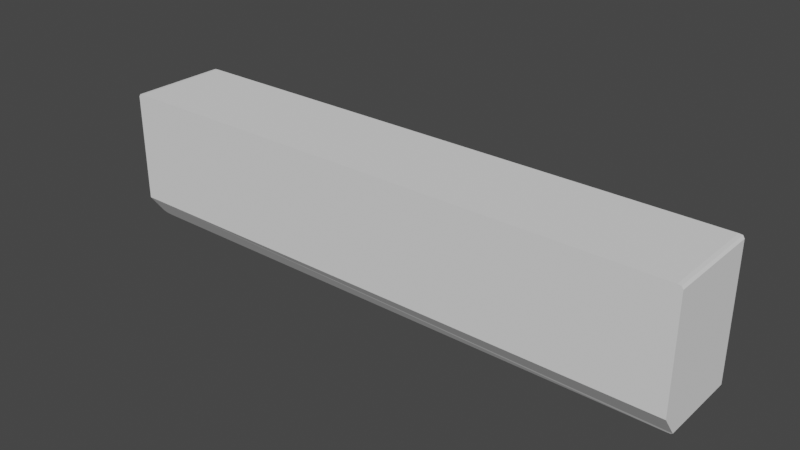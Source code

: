 # Source: AireAcondicionado.blend  (saved by Blender 2.93.20; exported with 4.5.12 LTS)
import bpy
from mathutils import Matrix  # noqa: F401  (used for matrix-valued properties, if any)

bpy.ops.wm.read_factory_settings(use_empty=True)
scene = bpy.context.scene
scene.name = 'Scene'

# ---- world
world_world = bpy.data.worlds.new('World'); scene.world = world_world
world_world.use_nodes = True; world_world.node_tree.nodes.clear()
_N = world_world.node_tree.nodes; _L = world_world.node_tree.links
n0 = _N.new('ShaderNodeOutputWorld'); n0.name = 'World Output'; n0.location = (300, 300)
n1 = _N.new('ShaderNodeBackground'); n1.name = 'Background'; n1.location = (10, 300)
n1.inputs[0].default_value = (0.05088, 0.05088, 0.05088, 1.0)
_L.new(n1.outputs[0], n0.inputs[0])
n0.is_active_output = True
world_world.color = (0.05088, 0.05088, 0.05088)
world_world.use_sun_shadow = False
world_world.sun_shadow_jitter_overblur = 0.0

# ---- meshes
me_cube_001 = bpy.data.meshes.new('Cube.001')
me_cube_001.from_pydata([(-0.5, -0.5, -0.326), (0.5, -0.5, -0.326), (0.5, -0.5, 0.4782), (0.4913, -0.5, 0.5), (0.4974, -0.5, 0.4974), (0.4913, 0.5, 0.5), (0.5, 0.5, 0.4782), (0.4974, 0.5, 0.4974), (-0.4908, -0.5, 0.5), (-0.5, -0.5, 0.4781), (-0.4973, -0.5, 0.4973), (-0.5, 0.5, 0.4781), (-0.4908, 0.5, 0.5), (-0.4973, 0.5, 0.4973), (0.5, 0.5, -0.4834), (0.4874, 0.5, -0.5), (0.4963, 0.5, -0.4963), (0.4874, -0.326, -0.5), (0.5, -0.3386, -0.4834), (0.4963, -0.3297, -0.4963), (-0.4837, 0.5, -0.5), (-0.4992, 0.5, -0.4774), (-0.4946, 0.5, -0.4934), (-0.4992, -0.3486, -0.4774), (-0.4837, -0.326, -0.5), (-0.4946, -0.3326, -0.4934)], [], [(23, 25, 24, 17, 19, 18, 1, 0), (1, 2, 4, 3, 8, 10, 9, 0), (14, 6, 2, 1, 18), (5, 3, 4, 7), (7, 4, 2, 6), (20, 22, 21, 11, 13, 12, 5, 7, 6, 14, 16, 15), (8, 12, 13, 10), (10, 13, 11, 9), (5, 12, 8, 3), (14, 18, 19, 16), (16, 19, 17, 15), (23, 0, 9, 11, 21), (23, 21, 22, 25), (25, 22, 20, 24), (20, 15, 17, 24)])
_uv = me_cube_001.uv_layers.new(name='UVMap')
_uv.uv.foreach_set('vector', [0.125, 0.7121, 0.1267, 0.7081, 0.1306, 0.7065, 0.3718, 0.7065, 0.3741, 0.7074, 0.375, 0.7096, 0.375, 0.75, 0.125, 0.75, 0.4185, 0.75, 0.6228, 0.75, 0.6244, 0.7506, 0.625, 0.7522, 0.625, 0.9977, 0.6243, 0.9993, 0.6227, 1.0, 0.4185, 1.0, 0.3782, 0.5, 0.6228, 0.5, 0.6228, 0.75, 0.4185, 0.75, 0.3782, 0.7096, 0.6272, 0.5, 0.6272, 0.75, 0.625, 0.75, 0.625, 0.5, 0.625, 0.5, 0.625, 0.75, 0.6228, 0.75, 0.6228, 0.5, 0.375, 0.2556, 0.3767, 0.2517, 0.3806, 0.25, 0.6227, 0.25, 0.6243, 0.2507, 0.625, 0.2523, 0.625, 0.4978, 0.6244, 0.4994, 0.6228, 0.5, 0.3782, 0.5, 0.3759, 0.4991, 0.375, 0.4968, 0.8727, 0.75, 0.8727, 0.5, 0.875, 0.5, 0.875, 0.75, 0.625, 0.0, 0.625, 0.25, 0.6227, 0.25, 0.6227, 0.0, 0.6272, 0.5, 0.8727, 0.5, 0.8727, 0.75, 0.6272, 0.75, 0.3782, 0.5, 0.3782, 0.7096, 0.375, 0.7065, 0.375, 0.5, 0.375, 0.5, 0.375, 0.7065, 0.3718, 0.7065, 0.3718, 0.5, 0.3806, 0.03786, 0.4185, 0.0, 0.6227, 0.0, 0.6227, 0.25, 0.3806, 0.25, 0.3806, 0.03786, 0.3806, 0.25, 0.375, 0.25, 0.375, 0.04351, 0.125, 0.7065, 0.125, 0.5, 0.1306, 0.5, 0.1306, 0.7065, 0.1306, 0.5, 0.3718, 0.5, 0.3718, 0.7065, 0.1306, 0.7065])
me_cube_001.use_remesh_fix_poles = True
me_cube_001.use_remesh_preserve_attributes = False
me_cube_001.update()

# ---- objects
ob_cube = bpy.data.objects.new('Cube', me_cube_001)

# ---- transforms, parenting, visibility, modifiers, constraints
ob_cube.location = (0.0, 0.0, 0.0)
ob_cube.scale = (1.5, 0.25, 0.35)

# ---- collection membership
scene.collection.objects.link(ob_cube)

# ---- scene / render settings (as saved in the file)
scene.frame_start = 1; scene.frame_end = 250; scene.frame_set(1)
scene.render.engine = 'BLENDER_EEVEE_NEXT'
scene.cycles.use_denoising = False
scene.cycles.samples = 128
scene.cycles.sampling_pattern = 'TABULATED_SOBOL'
scene.cycles.use_adaptive_sampling = False
scene.cycles.use_light_tree = False
scene.view_settings.view_transform = 'Filmic'
bpy.context.view_layer.update()

# ---- added for rendering (the .blend has no active camera and no usable light): camera, sun
cam_auto = bpy.data.cameras.new('AutoCamera')
cam_auto.lens = 50.0
cam_auto.sensor_width = 36.0
cam_auto.clip_end = 1000.0
ob_auto_camera = bpy.data.objects.new('AutoCamera', cam_auto)
scene.collection.objects.link(ob_auto_camera)
ob_auto_camera.location = (1.44377, -1.73252, 1.15501)
ob_auto_camera.rotation_euler = (1.09748, -7.21219e-08, 0.694738)
scene.camera = ob_auto_camera
light_auto_sun = bpy.data.lights.new('AutoSun', 'SUN')
light_auto_sun.energy = 3.0
light_auto_sun.angle = 0.0523599
ob_auto_sun = bpy.data.objects.new('AutoSun', light_auto_sun)
scene.collection.objects.link(ob_auto_sun)
ob_auto_sun.rotation_euler = (0.872665, 0.174533, 0.523599)
bpy.context.view_layer.update()
